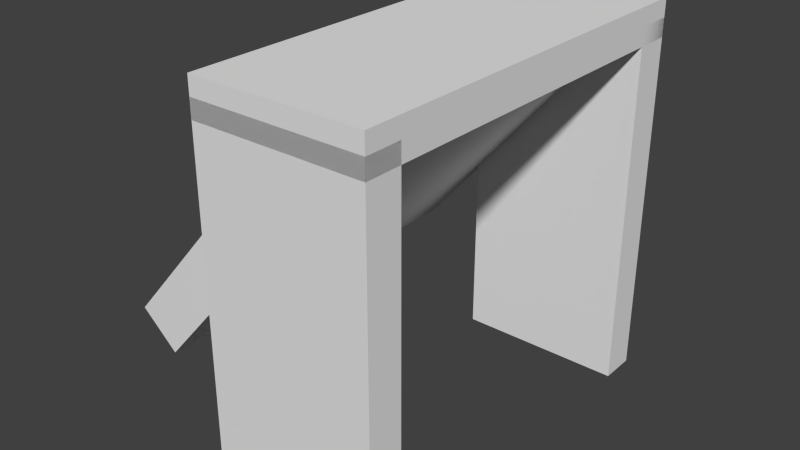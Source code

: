 # Source: fence.blend  (saved by Blender 2.79.0; exported with 4.5.12 LTS)
import bpy
from mathutils import Matrix  # noqa: F401  (used for matrix-valued properties, if any)

bpy.ops.wm.read_factory_settings(use_empty=True)
scene = bpy.context.scene
scene.name = 'Scene'

# ---- collections
col_collection_1 = bpy.data.collections.new('Collection 1'); scene.collection.children.link(col_collection_1)

# ---- world
world_world = bpy.data.worlds.new('World'); scene.world = world_world
world_world.color = (0.05088, 0.05088, 0.05088)
world_world.use_sun_shadow = False
world_world.sun_shadow_jitter_overblur = 0.0
world_world.cycles.sampling_method = 'NONE'
world_world.cycles.sample_map_resolution = 256

# ---- meshes
me_cube_001 = bpy.data.meshes.new('Cube.001')
me_cube_001.from_pydata([(-1.0, -1.0, -1.0), (-1.0, -1.0, 1.0), (-1.0, 1.0, -1.0), (-1.0, 1.0, 1.0), (1.0, -1.0, -1.0), (1.0, -1.0, 1.0), (1.0, 1.0, -1.0), (1.0, 1.0, 1.0)], [], [(0, 1, 3, 2), (2, 3, 7, 6), (6, 7, 5, 4), (4, 5, 1, 0), (2, 6, 4, 0), (7, 3, 1, 5)])
me_cube_001.use_remesh_preserve_volume = False
me_cube_001.use_remesh_preserve_attributes = False
me_cube_001.use_mirror_vertex_groups = False
me_cube_001.update()
me_cube_002 = bpy.data.meshes.new('Cube.002')
me_cube_002.from_pydata([(-1.0, -1.0, -1.0), (-1.0, -1.0, 1.0), (-1.0, 1.0, -1.0), (-1.0, 1.0, 1.0), (1.0, -1.0, -1.0), (1.0, -1.0, 1.0), (1.0, 1.0, -1.0), (1.0, 1.0, 1.0), (-21.0, 1.1, -1.0), (-21.0, 1.1, 1.0), (1.0, 1.1, -1.0), (1.0, 1.1, 1.0), (-21.0, 0.9, -1.0), (-21.0, 0.9, 1.0), (1.0, 0.9, -1.0), (1.0, 0.9, 1.0), (-21.0, -1.0, -1.0), (-21.0, -1.0, 1.0), (-21.0, 1.0, -1.0), (-21.0, 1.0, 1.0), (-19.0, -1.0, -1.0), (-19.0, -1.0, 1.0), (-19.0, 1.0, -1.0), (-19.0, 1.0, 1.0)], [], [(0, 1, 3, 2), (2, 3, 7, 6), (6, 7, 5, 4), (4, 5, 1, 0), (2, 6, 4, 0), (7, 3, 1, 5), (8, 9, 11, 10), (10, 11, 15, 14), (14, 15, 13, 12), (12, 13, 9, 8), (10, 14, 12, 8), (15, 11, 9, 13), (16, 17, 19, 18), (18, 19, 23, 22), (22, 23, 21, 20), (20, 21, 17, 16), (18, 22, 20, 16), (23, 19, 17, 21)])
me_cube_002.use_remesh_preserve_volume = False
me_cube_002.use_remesh_preserve_attributes = False
me_cube_002.use_mirror_vertex_groups = False
me_cube_002.update()

# ---- objects
ob_cube_001 = bpy.data.objects.new('Cube.001', me_cube_001)
ob_cube_002 = bpy.data.objects.new('Cube.002', me_cube_002)

# ---- transforms, parenting, visibility, modifiers, constraints
ob_cube_001.location = (-10.56, 9.962, 1.189)
ob_cube_001.rotation_euler = (0.0, -0.8552, 0.0)
ob_cube_001.scale = (1.3, 1.5, 0.2)
ob_cube_001.lineart.crease_threshold = 0.0
ob_cube_002.location = (-10.0, 11.5, 0.7)
ob_cube_002.rotation_euler = (1.571, 0.0, 1.571)
ob_cube_002.scale = (0.15, 1.5, 0.7)
ob_cube_002.lineart.crease_threshold = 0.0

# ---- collection membership
col_collection_1.objects.link(ob_cube_001)
col_collection_1.objects.link(ob_cube_002)

# ---- scene / render settings (as saved in the file)
scene.frame_start = 1; scene.frame_end = 250; scene.frame_set(4)
scene.render.engine = 'BLENDER_EEVEE_NEXT'
scene.render.resolution_percentage = 50
scene.render.dither_intensity = 0.0
scene.cycles.use_denoising = False
scene.cycles.samples = 10
scene.cycles.sampling_pattern = 'TABULATED_SOBOL'
scene.cycles.light_sampling_threshold = 0.0
scene.cycles.use_adaptive_sampling = False
scene.cycles.use_light_tree = False
scene.cycles.blur_glossy = 0.0
scene.cycles.pixel_filter_type = 'GAUSSIAN'
scene.cycles.sample_clamp_indirect = 0.0
scene.view_settings.view_transform = 'Standard'
bpy.context.view_layer.update()

# ---- added for rendering (the .blend has no active camera and no usable light): camera, sun
cam_auto = bpy.data.cameras.new('AutoCamera')
cam_auto.lens = 50.0
cam_auto.sensor_width = 36.0
cam_auto.clip_end = 1000.0
ob_auto_camera = bpy.data.objects.new('AutoCamera', cam_auto)
scene.collection.objects.link(ob_auto_camera)
ob_auto_camera.location = (-5.72025, 4.34331, 4.54613)
ob_auto_camera.rotation_euler = (1.09748, -7.21219e-08, 0.694738)
scene.camera = ob_auto_camera
light_auto_sun = bpy.data.lights.new('AutoSun', 'SUN')
light_auto_sun.energy = 3.0
light_auto_sun.angle = 0.0523599
ob_auto_sun = bpy.data.objects.new('AutoSun', light_auto_sun)
scene.collection.objects.link(ob_auto_sun)
ob_auto_sun.rotation_euler = (0.872665, 0.174533, 0.523599)
bpy.context.view_layer.update()
